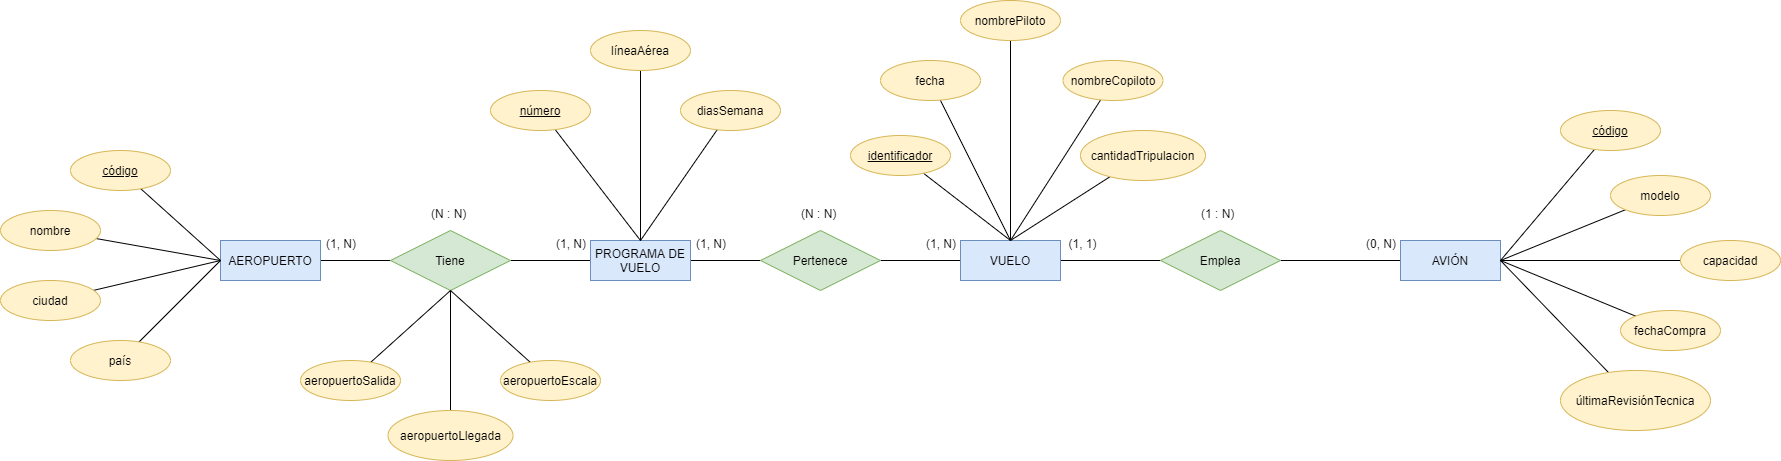

The diagram above was exported from draw.io. Its source (the exported page's mxGraphModel, read from the mxfile embedded in the PNG):
<mxGraphModel dx="1421" dy="633" grid="1" gridSize="10" guides="1" tooltips="1" connect="1" arrows="1" fold="1" page="1" pageScale="1" pageWidth="700" pageHeight="1000" math="0" shadow="0">
  <root>
    <mxCell id="0" />
    <mxCell id="1" parent="0" />
    <mxCell id="X9bzoLungFNz3Z9BECbw-2" style="rounded=0;orthogonalLoop=1;jettySize=auto;html=1;endArrow=none;endFill=0;" edge="1" parent="1" source="X9bzoLungFNz3Z9BECbw-1" target="X9bzoLungFNz3Z9BECbw-3">
      <mxGeometry relative="1" as="geometry">
        <mxPoint x="150" y="310" as="targetPoint" />
      </mxGeometry>
    </mxCell>
    <mxCell id="X9bzoLungFNz3Z9BECbw-1" value="AEROPUERTO" style="whiteSpace=wrap;html=1;align=center;fillColor=#dae8fc;strokeColor=#6c8ebf;" vertex="1" parent="1">
      <mxGeometry x="-80" y="290" width="100" height="40" as="geometry" />
    </mxCell>
    <mxCell id="X9bzoLungFNz3Z9BECbw-4" style="edgeStyle=none;rounded=0;orthogonalLoop=1;jettySize=auto;html=1;endArrow=none;endFill=0;" edge="1" parent="1" source="X9bzoLungFNz3Z9BECbw-3" target="X9bzoLungFNz3Z9BECbw-5">
      <mxGeometry relative="1" as="geometry">
        <mxPoint x="330" y="310" as="targetPoint" />
      </mxGeometry>
    </mxCell>
    <mxCell id="X9bzoLungFNz3Z9BECbw-3" value="Tiene" style="shape=rhombus;perimeter=rhombusPerimeter;whiteSpace=wrap;html=1;align=center;fillColor=#d5e8d4;strokeColor=#82b366;" vertex="1" parent="1">
      <mxGeometry x="90" y="280" width="120" height="60" as="geometry" />
    </mxCell>
    <mxCell id="X9bzoLungFNz3Z9BECbw-6" style="edgeStyle=none;rounded=0;orthogonalLoop=1;jettySize=auto;html=1;endArrow=none;endFill=0;" edge="1" parent="1" source="X9bzoLungFNz3Z9BECbw-5" target="X9bzoLungFNz3Z9BECbw-7">
      <mxGeometry relative="1" as="geometry">
        <mxPoint x="520" y="310" as="targetPoint" />
      </mxGeometry>
    </mxCell>
    <mxCell id="X9bzoLungFNz3Z9BECbw-5" value="PROGRAMA DE VUELO" style="whiteSpace=wrap;html=1;align=center;fillColor=#dae8fc;strokeColor=#6c8ebf;" vertex="1" parent="1">
      <mxGeometry x="290" y="290" width="100" height="40" as="geometry" />
    </mxCell>
    <mxCell id="X9bzoLungFNz3Z9BECbw-8" style="edgeStyle=none;rounded=0;orthogonalLoop=1;jettySize=auto;html=1;endArrow=none;endFill=0;" edge="1" parent="1" source="X9bzoLungFNz3Z9BECbw-7" target="X9bzoLungFNz3Z9BECbw-9">
      <mxGeometry relative="1" as="geometry">
        <mxPoint x="710" y="310" as="targetPoint" />
      </mxGeometry>
    </mxCell>
    <mxCell id="X9bzoLungFNz3Z9BECbw-7" value="Pertenece" style="shape=rhombus;perimeter=rhombusPerimeter;whiteSpace=wrap;html=1;align=center;fillColor=#d5e8d4;strokeColor=#82b366;" vertex="1" parent="1">
      <mxGeometry x="460" y="280" width="120" height="60" as="geometry" />
    </mxCell>
    <mxCell id="X9bzoLungFNz3Z9BECbw-10" style="edgeStyle=none;rounded=0;orthogonalLoop=1;jettySize=auto;html=1;endArrow=none;endFill=0;" edge="1" parent="1" source="X9bzoLungFNz3Z9BECbw-9" target="X9bzoLungFNz3Z9BECbw-11">
      <mxGeometry relative="1" as="geometry">
        <mxPoint x="896.800048828125" y="310" as="targetPoint" />
      </mxGeometry>
    </mxCell>
    <mxCell id="X9bzoLungFNz3Z9BECbw-9" value="VUELO" style="whiteSpace=wrap;html=1;align=center;fillColor=#dae8fc;strokeColor=#6c8ebf;" vertex="1" parent="1">
      <mxGeometry x="660" y="290" width="100" height="40" as="geometry" />
    </mxCell>
    <mxCell id="X9bzoLungFNz3Z9BECbw-12" style="edgeStyle=none;rounded=0;orthogonalLoop=1;jettySize=auto;html=1;endArrow=none;endFill=0;" edge="1" parent="1" source="X9bzoLungFNz3Z9BECbw-11" target="X9bzoLungFNz3Z9BECbw-13">
      <mxGeometry relative="1" as="geometry">
        <mxPoint x="1220" y="310" as="targetPoint" />
      </mxGeometry>
    </mxCell>
    <mxCell id="X9bzoLungFNz3Z9BECbw-11" value="Emplea" style="shape=rhombus;perimeter=rhombusPerimeter;whiteSpace=wrap;html=1;align=center;fillColor=#d5e8d4;strokeColor=#82b366;" vertex="1" parent="1">
      <mxGeometry x="860.000048828125" y="280" width="120" height="60" as="geometry" />
    </mxCell>
    <mxCell id="X9bzoLungFNz3Z9BECbw-13" value="AVIÓN" style="whiteSpace=wrap;html=1;align=center;fillColor=#dae8fc;strokeColor=#6c8ebf;" vertex="1" parent="1">
      <mxGeometry x="1100" y="290" width="100" height="40" as="geometry" />
    </mxCell>
    <mxCell id="X9bzoLungFNz3Z9BECbw-20" style="edgeStyle=none;rounded=0;orthogonalLoop=1;jettySize=auto;html=1;entryX=0;entryY=0.5;entryDx=0;entryDy=0;endArrow=none;endFill=0;" edge="1" parent="1" source="X9bzoLungFNz3Z9BECbw-14" target="X9bzoLungFNz3Z9BECbw-1">
      <mxGeometry relative="1" as="geometry" />
    </mxCell>
    <mxCell id="X9bzoLungFNz3Z9BECbw-14" value="código" style="ellipse;whiteSpace=wrap;html=1;align=center;fontStyle=4;fillColor=#fff2cc;strokeColor=#d6b656;" vertex="1" parent="1">
      <mxGeometry x="-230" y="200" width="100" height="40" as="geometry" />
    </mxCell>
    <mxCell id="X9bzoLungFNz3Z9BECbw-21" style="edgeStyle=none;rounded=0;orthogonalLoop=1;jettySize=auto;html=1;entryX=0;entryY=0.5;entryDx=0;entryDy=0;endArrow=none;endFill=0;" edge="1" parent="1" source="X9bzoLungFNz3Z9BECbw-16" target="X9bzoLungFNz3Z9BECbw-1">
      <mxGeometry relative="1" as="geometry" />
    </mxCell>
    <mxCell id="X9bzoLungFNz3Z9BECbw-16" value="nombre" style="ellipse;whiteSpace=wrap;html=1;align=center;fillColor=#fff2cc;strokeColor=#d6b656;" vertex="1" parent="1">
      <mxGeometry x="-300" y="260" width="100" height="40" as="geometry" />
    </mxCell>
    <mxCell id="X9bzoLungFNz3Z9BECbw-22" style="edgeStyle=none;rounded=0;orthogonalLoop=1;jettySize=auto;html=1;entryX=0;entryY=0.5;entryDx=0;entryDy=0;endArrow=none;endFill=0;" edge="1" parent="1" source="X9bzoLungFNz3Z9BECbw-17" target="X9bzoLungFNz3Z9BECbw-1">
      <mxGeometry relative="1" as="geometry" />
    </mxCell>
    <mxCell id="X9bzoLungFNz3Z9BECbw-17" value="ciudad" style="ellipse;whiteSpace=wrap;html=1;align=center;fillColor=#fff2cc;strokeColor=#d6b656;" vertex="1" parent="1">
      <mxGeometry x="-300" y="330" width="100" height="40" as="geometry" />
    </mxCell>
    <mxCell id="X9bzoLungFNz3Z9BECbw-23" style="edgeStyle=none;rounded=0;orthogonalLoop=1;jettySize=auto;html=1;entryX=0;entryY=0.5;entryDx=0;entryDy=0;endArrow=none;endFill=0;" edge="1" parent="1" source="X9bzoLungFNz3Z9BECbw-18" target="X9bzoLungFNz3Z9BECbw-1">
      <mxGeometry relative="1" as="geometry" />
    </mxCell>
    <mxCell id="X9bzoLungFNz3Z9BECbw-18" value="país" style="ellipse;whiteSpace=wrap;html=1;align=center;fillColor=#fff2cc;strokeColor=#d6b656;" vertex="1" parent="1">
      <mxGeometry x="-230" y="390" width="100" height="40" as="geometry" />
    </mxCell>
    <mxCell id="X9bzoLungFNz3Z9BECbw-37" style="edgeStyle=none;rounded=0;orthogonalLoop=1;jettySize=auto;html=1;entryX=0.5;entryY=0;entryDx=0;entryDy=0;endArrow=none;endFill=0;" edge="1" parent="1" source="X9bzoLungFNz3Z9BECbw-24" target="X9bzoLungFNz3Z9BECbw-5">
      <mxGeometry relative="1" as="geometry" />
    </mxCell>
    <mxCell id="X9bzoLungFNz3Z9BECbw-24" value="número" style="ellipse;whiteSpace=wrap;html=1;align=center;fontStyle=4;fillColor=#fff2cc;strokeColor=#d6b656;" vertex="1" parent="1">
      <mxGeometry x="190" y="140" width="100" height="40" as="geometry" />
    </mxCell>
    <mxCell id="X9bzoLungFNz3Z9BECbw-36" style="edgeStyle=none;rounded=0;orthogonalLoop=1;jettySize=auto;html=1;entryX=0.5;entryY=0;entryDx=0;entryDy=0;endArrow=none;endFill=0;" edge="1" parent="1" source="X9bzoLungFNz3Z9BECbw-25" target="X9bzoLungFNz3Z9BECbw-5">
      <mxGeometry relative="1" as="geometry" />
    </mxCell>
    <mxCell id="X9bzoLungFNz3Z9BECbw-25" value="líneaAérea" style="ellipse;whiteSpace=wrap;html=1;align=center;fillColor=#fff2cc;strokeColor=#d6b656;" vertex="1" parent="1">
      <mxGeometry x="290" y="80" width="100" height="40" as="geometry" />
    </mxCell>
    <mxCell id="X9bzoLungFNz3Z9BECbw-35" style="edgeStyle=none;rounded=0;orthogonalLoop=1;jettySize=auto;html=1;entryX=0.5;entryY=0;entryDx=0;entryDy=0;endArrow=none;endFill=0;" edge="1" parent="1" source="X9bzoLungFNz3Z9BECbw-26" target="X9bzoLungFNz3Z9BECbw-5">
      <mxGeometry relative="1" as="geometry" />
    </mxCell>
    <mxCell id="X9bzoLungFNz3Z9BECbw-26" value="diasSemana" style="ellipse;whiteSpace=wrap;html=1;align=center;fillColor=#fff2cc;strokeColor=#d6b656;" vertex="1" parent="1">
      <mxGeometry x="380" y="140" width="100" height="40" as="geometry" />
    </mxCell>
    <mxCell id="X9bzoLungFNz3Z9BECbw-32" style="edgeStyle=none;rounded=0;orthogonalLoop=1;jettySize=auto;html=1;entryX=0.5;entryY=1;entryDx=0;entryDy=0;endArrow=none;endFill=0;" edge="1" parent="1" source="X9bzoLungFNz3Z9BECbw-28" target="X9bzoLungFNz3Z9BECbw-3">
      <mxGeometry relative="1" as="geometry" />
    </mxCell>
    <mxCell id="X9bzoLungFNz3Z9BECbw-28" value="aeropuertoSalida&lt;span style=&quot;color: rgba(0 , 0 , 0 , 0) ; font-family: monospace ; font-size: 0px&quot;&gt;%3CmxGraphModel%3E%3Croot%3E%3CmxCell%20id%3D%220%22%2F%3E%3CmxCell%20id%3D%221%22%20parent%3D%220%22%2F%3E%3CmxCell%20id%3D%222%22%20value%3D%22Attribute%22%20style%3D%22ellipse%3BwhiteSpace%3Dwrap%3Bhtml%3D1%3Balign%3Dcenter%3B%22%20vertex%3D%221%22%20parent%3D%221%22%3E%3CmxGeometry%20x%3D%22310%22%20y%3D%2260%22%20width%3D%22100%22%20height%3D%2240%22%20as%3D%22geometry%22%2F%3E%3C%2FmxCell%3E%3C%2Froot%3E%3C%2FmxGraphModel%3E&lt;/span&gt;&lt;span style=&quot;color: rgba(0 , 0 , 0 , 0) ; font-family: monospace ; font-size: 0px&quot;&gt;%3CmxGraphModel%3E%3Croot%3E%3CmxCell%20id%3D%220%22%2F%3E%3CmxCell%20id%3D%221%22%20parent%3D%220%22%2F%3E%3CmxCell%20id%3D%222%22%20value%3D%22Attribute%22%20style%3D%22ellipse%3BwhiteSpace%3Dwrap%3Bhtml%3D1%3Balign%3Dcenter%3B%22%20vertex%3D%221%22%20parent%3D%221%22%3E%3CmxGeometry%20x%3D%22310%22%20y%3D%2260%22%20width%3D%22100%22%20height%3D%2240%22%20as%3D%22geometry%22%2F%3E%3C%2FmxCell%3E%3C%2Froot%3E%3C%2FmxGraphModel%3E&lt;/span&gt;" style="ellipse;whiteSpace=wrap;html=1;align=center;fillColor=#fff2cc;strokeColor=#d6b656;" vertex="1" parent="1">
      <mxGeometry y="410" width="100" height="40" as="geometry" />
    </mxCell>
    <mxCell id="X9bzoLungFNz3Z9BECbw-33" style="edgeStyle=none;rounded=0;orthogonalLoop=1;jettySize=auto;html=1;entryX=0.5;entryY=1;entryDx=0;entryDy=0;endArrow=none;endFill=0;" edge="1" parent="1" source="X9bzoLungFNz3Z9BECbw-29" target="X9bzoLungFNz3Z9BECbw-3">
      <mxGeometry relative="1" as="geometry" />
    </mxCell>
    <mxCell id="X9bzoLungFNz3Z9BECbw-29" value="aeropuertoLlegada&lt;span style=&quot;color: rgba(0 , 0 , 0 , 0) ; font-family: monospace ; font-size: 0px&quot;&gt;3CmxGraphModel%3E%3Croot%3E%3CmxCell%20id%3D%220%22%2F%3E%3CmxCell%20id%3D%221%22%20parent%3D%220%22%2F%3E%3CmxCell%20id%3D%222%22%20value%3D%22Attribute%22%20style%3D%22ellipse%3BwhiteSpace%3Dwrap%3Bhtml%3D1%3Balign%3Dcenter%3B%22%20vertex%3D%221%22%20parent%3D%221%22%3E%3CmxGeometry%20x%3D%22310%22%20y%3D%2260%22%20width%3D%22100%22%20height%3D%2240%22%20as%3D%22geometry%22%2F%3E%3C%2FmxCell%3E%3C%2Froot%3E%3C%2FmxGraphModel%3E&lt;/span&gt;&lt;span style=&quot;color: rgba(0 , 0 , 0 , 0) ; font-family: monospace ; font-size: 0px&quot;&gt;%3CmxGraphModel%3E%3Croot%3E%3CmxCell%20id%3D%220%22%2F%3E%3CmxCell%20id%3D%221%22%20parent%3D%220%22%2F%3E%3CmxCell%20id%3D%222%22%20value%3D%22Attribute%22%20style%3D%22ellipse%3BwhiteSpace%3Dwrap%3Bhtml%3D1%3Balign%3Dcenter%3B%22%20vertex%3D%221%22%20parent%3D%221%22%3E%3CmxGeometry%20x%3D%22310%22%20y%3D%2260%22%20width%3D%22100%22%20height%3D%2240%22%20as%3D%22geometry%22%2F%3E%3C%2FmxCell%3E%3C%2Froot%3E%3C%2FmxGraphModel%3E&lt;/span&gt;" style="ellipse;whiteSpace=wrap;html=1;align=center;fillColor=#fff2cc;strokeColor=#d6b656;" vertex="1" parent="1">
      <mxGeometry x="87.5" y="460" width="125" height="50" as="geometry" />
    </mxCell>
    <mxCell id="X9bzoLungFNz3Z9BECbw-34" style="edgeStyle=none;rounded=0;orthogonalLoop=1;jettySize=auto;html=1;entryX=0.5;entryY=1;entryDx=0;entryDy=0;endArrow=none;endFill=0;" edge="1" parent="1" source="X9bzoLungFNz3Z9BECbw-31" target="X9bzoLungFNz3Z9BECbw-3">
      <mxGeometry relative="1" as="geometry" />
    </mxCell>
    <mxCell id="X9bzoLungFNz3Z9BECbw-31" value="aeropuertoEscala&lt;span style=&quot;color: rgba(0 , 0 , 0 , 0) ; font-family: monospace ; font-size: 0px&quot;&gt;3CmxGraphModel%3E%3Croot%3E%3CmxCell%20id%3D%220%22%2F%3E%3CmxCell%20id%3D%221%22%20parent%3D%220%22%2F%3E%3CmxCell%20id%3D%222%22%20value%3D%22Attribute%22%20style%3D%22ellipse%3BwhiteSpace%3Dwrap%3Bhtml%3D1%3Balign%3Dcenter%3B%22%20vertex%3D%221%22%20parent%3D%221%22%3E%3CmxGeometry%20x%3D%22310%22%20y%3D%2260%22%20width%3D%22100%22%20height%3D%2240%22%20as%3D%22geometry%22%2F%3E%3C%2FmxCell%3E%3C%2Froot%3E%3C%2FmxGraphModel%3E&lt;/span&gt;&lt;span style=&quot;color: rgba(0 , 0 , 0 , 0) ; font-family: monospace ; font-size: 0px&quot;&gt;%3CmxGraphModel%3E%3Croot%3E%3CmxCell%20id%3D%220%22%2F%3E%3CmxCell%20id%3D%221%22%20parent%3D%220%22%2F%3E%3CmxCell%20id%3D%222%22%20value%3D%22Attribute%22%20style%3D%22ellipse%3BwhiteSpace%3Dwrap%3Bhtml%3D1%3Balign%3Dcenter%3B%22%20vertex%3D%221%22%20parent%3D%221%22%3E%3CmxGeometry%20x%3D%22310%22%20y%3D%2260%22%20width%3D%22100%22%20height%3D%2240%22%20as%3D%22geometry%22%2F%3E%3C%2FmxCell%3E%3C%2Froot%3E%3C%2FmxGraphModel%3E&lt;/span&gt;" style="ellipse;whiteSpace=wrap;html=1;align=center;fillColor=#fff2cc;strokeColor=#d6b656;" vertex="1" parent="1">
      <mxGeometry x="200" y="410" width="100" height="40" as="geometry" />
    </mxCell>
    <mxCell id="X9bzoLungFNz3Z9BECbw-47" style="edgeStyle=none;rounded=0;orthogonalLoop=1;jettySize=auto;html=1;entryX=0.5;entryY=0;entryDx=0;entryDy=0;endArrow=none;endFill=0;" edge="1" parent="1" source="X9bzoLungFNz3Z9BECbw-38" target="X9bzoLungFNz3Z9BECbw-9">
      <mxGeometry relative="1" as="geometry" />
    </mxCell>
    <mxCell id="X9bzoLungFNz3Z9BECbw-38" value="identificador" style="ellipse;whiteSpace=wrap;html=1;align=center;fontStyle=4;fillColor=#fff2cc;strokeColor=#d6b656;" vertex="1" parent="1">
      <mxGeometry x="550" y="185" width="100" height="40" as="geometry" />
    </mxCell>
    <mxCell id="X9bzoLungFNz3Z9BECbw-46" style="edgeStyle=none;rounded=0;orthogonalLoop=1;jettySize=auto;html=1;entryX=0.5;entryY=0;entryDx=0;entryDy=0;endArrow=none;endFill=0;" edge="1" parent="1" source="X9bzoLungFNz3Z9BECbw-39" target="X9bzoLungFNz3Z9BECbw-9">
      <mxGeometry relative="1" as="geometry" />
    </mxCell>
    <mxCell id="X9bzoLungFNz3Z9BECbw-39" value="fecha" style="ellipse;whiteSpace=wrap;html=1;align=center;fillColor=#fff2cc;strokeColor=#d6b656;" vertex="1" parent="1">
      <mxGeometry x="580" y="110" width="100" height="40" as="geometry" />
    </mxCell>
    <mxCell id="X9bzoLungFNz3Z9BECbw-45" style="edgeStyle=none;rounded=0;orthogonalLoop=1;jettySize=auto;html=1;entryX=0.5;entryY=0;entryDx=0;entryDy=0;endArrow=none;endFill=0;" edge="1" parent="1" source="X9bzoLungFNz3Z9BECbw-40" target="X9bzoLungFNz3Z9BECbw-9">
      <mxGeometry relative="1" as="geometry" />
    </mxCell>
    <mxCell id="X9bzoLungFNz3Z9BECbw-40" value="nombrePiloto" style="ellipse;whiteSpace=wrap;html=1;align=center;fillColor=#fff2cc;strokeColor=#d6b656;" vertex="1" parent="1">
      <mxGeometry x="660" y="50" width="100" height="40" as="geometry" />
    </mxCell>
    <mxCell id="X9bzoLungFNz3Z9BECbw-48" style="edgeStyle=none;rounded=0;orthogonalLoop=1;jettySize=auto;html=1;entryX=0.5;entryY=0;entryDx=0;entryDy=0;endArrow=none;endFill=0;" edge="1" parent="1" source="X9bzoLungFNz3Z9BECbw-41" target="X9bzoLungFNz3Z9BECbw-9">
      <mxGeometry relative="1" as="geometry" />
    </mxCell>
    <mxCell id="X9bzoLungFNz3Z9BECbw-41" value="nombreCopiloto" style="ellipse;whiteSpace=wrap;html=1;align=center;fillColor=#fff2cc;strokeColor=#d6b656;" vertex="1" parent="1">
      <mxGeometry x="762.5" y="110" width="100" height="40" as="geometry" />
    </mxCell>
    <mxCell id="X9bzoLungFNz3Z9BECbw-49" style="edgeStyle=none;rounded=0;orthogonalLoop=1;jettySize=auto;html=1;entryX=0.5;entryY=0;entryDx=0;entryDy=0;endArrow=none;endFill=0;" edge="1" parent="1" source="X9bzoLungFNz3Z9BECbw-42" target="X9bzoLungFNz3Z9BECbw-9">
      <mxGeometry relative="1" as="geometry" />
    </mxCell>
    <mxCell id="X9bzoLungFNz3Z9BECbw-42" value="cantidadTripulacion" style="ellipse;whiteSpace=wrap;html=1;align=center;fillColor=#fff2cc;strokeColor=#d6b656;" vertex="1" parent="1">
      <mxGeometry x="780" y="180" width="125" height="50" as="geometry" />
    </mxCell>
    <mxCell id="X9bzoLungFNz3Z9BECbw-58" style="edgeStyle=none;rounded=0;orthogonalLoop=1;jettySize=auto;html=1;entryX=1;entryY=0.5;entryDx=0;entryDy=0;endArrow=none;endFill=0;" edge="1" parent="1" source="X9bzoLungFNz3Z9BECbw-50" target="X9bzoLungFNz3Z9BECbw-13">
      <mxGeometry relative="1" as="geometry" />
    </mxCell>
    <mxCell id="X9bzoLungFNz3Z9BECbw-50" value="código" style="ellipse;whiteSpace=wrap;html=1;align=center;fontStyle=4;fillColor=#fff2cc;strokeColor=#d6b656;" vertex="1" parent="1">
      <mxGeometry x="1260" y="160" width="100" height="40" as="geometry" />
    </mxCell>
    <mxCell id="X9bzoLungFNz3Z9BECbw-59" style="edgeStyle=none;rounded=0;orthogonalLoop=1;jettySize=auto;html=1;entryX=1;entryY=0.5;entryDx=0;entryDy=0;endArrow=none;endFill=0;" edge="1" parent="1" source="X9bzoLungFNz3Z9BECbw-51" target="X9bzoLungFNz3Z9BECbw-13">
      <mxGeometry relative="1" as="geometry" />
    </mxCell>
    <mxCell id="X9bzoLungFNz3Z9BECbw-51" value="modelo" style="ellipse;whiteSpace=wrap;html=1;align=center;fillColor=#fff2cc;strokeColor=#d6b656;" vertex="1" parent="1">
      <mxGeometry x="1310" y="225" width="100" height="40" as="geometry" />
    </mxCell>
    <mxCell id="X9bzoLungFNz3Z9BECbw-60" style="edgeStyle=none;rounded=0;orthogonalLoop=1;jettySize=auto;html=1;entryX=1;entryY=0.5;entryDx=0;entryDy=0;endArrow=none;endFill=0;" edge="1" parent="1" source="X9bzoLungFNz3Z9BECbw-52" target="X9bzoLungFNz3Z9BECbw-13">
      <mxGeometry relative="1" as="geometry" />
    </mxCell>
    <mxCell id="X9bzoLungFNz3Z9BECbw-52" value="capacidad" style="ellipse;whiteSpace=wrap;html=1;align=center;fillColor=#fff2cc;strokeColor=#d6b656;" vertex="1" parent="1">
      <mxGeometry x="1380" y="290" width="100" height="40" as="geometry" />
    </mxCell>
    <mxCell id="X9bzoLungFNz3Z9BECbw-61" style="edgeStyle=none;rounded=0;orthogonalLoop=1;jettySize=auto;html=1;entryX=1;entryY=0.5;entryDx=0;entryDy=0;endArrow=none;endFill=0;" edge="1" parent="1" source="X9bzoLungFNz3Z9BECbw-53" target="X9bzoLungFNz3Z9BECbw-13">
      <mxGeometry relative="1" as="geometry" />
    </mxCell>
    <mxCell id="X9bzoLungFNz3Z9BECbw-53" value="fechaCompra" style="ellipse;whiteSpace=wrap;html=1;align=center;fillColor=#fff2cc;strokeColor=#d6b656;" vertex="1" parent="1">
      <mxGeometry x="1320" y="360" width="100" height="40" as="geometry" />
    </mxCell>
    <mxCell id="X9bzoLungFNz3Z9BECbw-57" style="edgeStyle=none;rounded=0;orthogonalLoop=1;jettySize=auto;html=1;entryX=1;entryY=0.5;entryDx=0;entryDy=0;endArrow=none;endFill=0;" edge="1" parent="1" source="X9bzoLungFNz3Z9BECbw-54" target="X9bzoLungFNz3Z9BECbw-13">
      <mxGeometry relative="1" as="geometry" />
    </mxCell>
    <mxCell id="X9bzoLungFNz3Z9BECbw-54" value="últimaRevisiónTecnica" style="ellipse;whiteSpace=wrap;html=1;align=center;fillColor=#fff2cc;strokeColor=#d6b656;" vertex="1" parent="1">
      <mxGeometry x="1260" y="420" width="150" height="60" as="geometry" />
    </mxCell>
    <mxCell id="X9bzoLungFNz3Z9BECbw-62" value="(1, N)" style="text;strokeColor=none;fillColor=none;spacingLeft=4;spacingRight=4;overflow=hidden;rotatable=0;points=[[0,0.5],[1,0.5]];portConstraint=eastwest;fontSize=12;" vertex="1" parent="1">
      <mxGeometry x="20" y="280" width="40" height="30" as="geometry" />
    </mxCell>
    <mxCell id="X9bzoLungFNz3Z9BECbw-63" value="(1, N)" style="text;strokeColor=none;fillColor=none;spacingLeft=4;spacingRight=4;overflow=hidden;rotatable=0;points=[[0,0.5],[1,0.5]];portConstraint=eastwest;fontSize=12;" vertex="1" parent="1">
      <mxGeometry x="250" y="280" width="40" height="30" as="geometry" />
    </mxCell>
    <mxCell id="X9bzoLungFNz3Z9BECbw-64" value="(N : N)" style="text;strokeColor=none;fillColor=none;spacingLeft=4;spacingRight=4;overflow=hidden;rotatable=0;points=[[0,0.5],[1,0.5]];portConstraint=eastwest;fontSize=12;" vertex="1" parent="1">
      <mxGeometry x="125" y="250" width="50" height="30" as="geometry" />
    </mxCell>
    <mxCell id="X9bzoLungFNz3Z9BECbw-65" value="(1, N)" style="text;strokeColor=none;fillColor=none;spacingLeft=4;spacingRight=4;overflow=hidden;rotatable=0;points=[[0,0.5],[1,0.5]];portConstraint=eastwest;fontSize=12;" vertex="1" parent="1">
      <mxGeometry x="390" y="280" width="40" height="30" as="geometry" />
    </mxCell>
    <mxCell id="X9bzoLungFNz3Z9BECbw-66" value="(1, N)" style="text;strokeColor=none;fillColor=none;spacingLeft=4;spacingRight=4;overflow=hidden;rotatable=0;points=[[0,0.5],[1,0.5]];portConstraint=eastwest;fontSize=12;" vertex="1" parent="1">
      <mxGeometry x="620" y="280" width="40" height="30" as="geometry" />
    </mxCell>
    <mxCell id="X9bzoLungFNz3Z9BECbw-67" value="(N : N)" style="text;strokeColor=none;fillColor=none;spacingLeft=4;spacingRight=4;overflow=hidden;rotatable=0;points=[[0,0.5],[1,0.5]];portConstraint=eastwest;fontSize=12;" vertex="1" parent="1">
      <mxGeometry x="495" y="250" width="50" height="30" as="geometry" />
    </mxCell>
    <mxCell id="X9bzoLungFNz3Z9BECbw-68" value="(1, 1)" style="text;strokeColor=none;fillColor=none;spacingLeft=4;spacingRight=4;overflow=hidden;rotatable=0;points=[[0,0.5],[1,0.5]];portConstraint=eastwest;fontSize=12;" vertex="1" parent="1">
      <mxGeometry x="762.5" y="280" width="40" height="30" as="geometry" />
    </mxCell>
    <mxCell id="X9bzoLungFNz3Z9BECbw-69" value="(0, N)" style="text;strokeColor=none;fillColor=none;spacingLeft=4;spacingRight=4;overflow=hidden;rotatable=0;points=[[0,0.5],[1,0.5]];portConstraint=eastwest;fontSize=12;" vertex="1" parent="1">
      <mxGeometry x="1060" y="280" width="40" height="30" as="geometry" />
    </mxCell>
    <mxCell id="X9bzoLungFNz3Z9BECbw-70" value="(1 : N)" style="text;strokeColor=none;fillColor=none;spacingLeft=4;spacingRight=4;overflow=hidden;rotatable=0;points=[[0,0.5],[1,0.5]];portConstraint=eastwest;fontSize=12;" vertex="1" parent="1">
      <mxGeometry x="895" y="250" width="50" height="30" as="geometry" />
    </mxCell>
  </root>
</mxGraphModel>